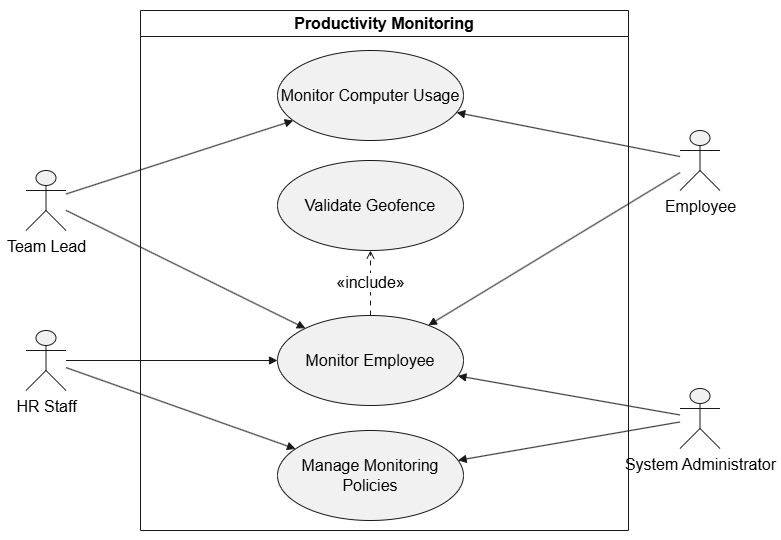

The diagram above was exported from draw.io. Its source (the exported page's mxGraphModel, read from the mxfile embedded in the PNG):
<mxGraphModel dx="1132" dy="663" grid="1" gridSize="10" guides="1" tooltips="1" connect="1" arrows="1" fold="1" page="1" pageScale="1" pageWidth="850" pageHeight="1100" math="0" shadow="0">
  <root>
    <mxCell id="0" />
    <mxCell id="1" parent="0" />
    <UserObject label="" plantUmlData="{&#10;  &quot;data&quot;: &quot;@startuml\n!theme plain\nleft to right direction\n\ntitle Productivity Monitoring\n\nskinparam shadowing false\nskinparam packageStyle rectangle\nskinparam actorStyle awesome\nskinparam usecase {\n  BackgroundColor #F1F7FF\n  BorderColor #4679A6\n  ArrowColor #4679A6\n}\n\nactor Employee\nactor \&quot;Manager / Team Lead\&quot; as Manager\nactor \&quot;HR Staff &amp; Recruiter\&quot; as HR\nactor \&quot;System Administrator\&quot; as Admin\n\nrectangle \&quot;Productivity Monitoring\&quot; {\n  usecase \&quot;Monitor Employee Activity\&quot; as PROD_Activity\n  usecase \&quot;Monitor Computer Usage\&quot; as PROD_Computer\n  usecase \&quot;Monitor Employee Location\&quot; as PROD_Location\n  usecase \&quot;Validate Geofence\&quot; as PROD_Geofence\n  usecase \&quot;Manage Monitoring Policies\&quot; as PROD_Policies\n}\n\nEmployee --&gt; PROD_Activity\nEmployee --&gt; PROD_Computer\nEmployee --&gt; PROD_Location\n\nManager --&gt; PROD_Activity\nManager --&gt; PROD_Computer\nManager --&gt; PROD_Location\n\nHR --&gt; PROD_Location\nHR --&gt; PROD_Policies\n\nAdmin --&gt; PROD_Location\nAdmin --&gt; PROD_Policies\n\nPROD_Location ..&gt; PROD_Geofence : &lt;&lt;include&gt;&gt;\n@enduml&quot;,&#10;  &quot;config&quot;: null&#10;}" id="2">
      <mxCell connectable="0" parent="1" style="group;transparentBounds=1;editIcon=1;lockedGroup=0;groupPadding=10;fontSize=16;" vertex="1">
        <mxGeometry height="590" width="648" as="geometry" />
      </mxCell>
    </UserObject>
    <UserObject label="Productivity Monitoring" plantUmlId="rect_0" plantUmlBaseStyle="swimlane;collapsible=0;startSize=26;fillColor=none;strokeColor=#181818;fontColor=#000000;fontSize=13;fontStyle=1;whiteSpace=wrap;" plantUmlBaseValue="Productivity Monitoring" id="3">
      <mxCell parent="2" style="swimlane;collapsible=0;startSize=26;fillColor=none;strokeColor=#181818;fontColor=#000000;fontSize=16;fontStyle=1;whiteSpace=wrap;" vertex="1">
        <mxGeometry height="520" width="488" x="150" y="60" as="geometry" />
      </mxCell>
    </UserObject>
    <UserObject label="Monitor Computer Usage" plantUmlId="uc_2" plantUmlBaseStyle="ellipse;fillColor=#F1F1F1;strokeColor=#181818;whiteSpace=wrap;fontColor=#000000;fontSize=12;" plantUmlBaseValue="Monitor Computer Usage" id="4">
      <mxCell parent="3" style="ellipse;fillColor=#F1F1F1;strokeColor=#181818;whiteSpace=wrap;fontColor=#000000;fontSize=16;" vertex="1">
        <mxGeometry height="90" width="186" x="137" y="40" as="geometry" />
      </mxCell>
    </UserObject>
    <UserObject label="Monitor Employee" plantUmlId="uc_3" plantUmlBaseStyle="ellipse;fillColor=#F1F1F1;strokeColor=#181818;whiteSpace=wrap;fontColor=#000000;fontSize=12;" plantUmlBaseValue="Monitor Employee Location" id="5">
      <mxCell parent="3" style="ellipse;fillColor=#F1F1F1;strokeColor=#181818;whiteSpace=wrap;fontColor=#000000;fontSize=16;" vertex="1">
        <mxGeometry height="90" width="186" x="137" y="305" as="geometry" />
      </mxCell>
    </UserObject>
    <UserObject label="Manage Monitoring Policies" plantUmlId="uc_4" plantUmlBaseStyle="ellipse;fillColor=#F1F1F1;strokeColor=#181818;whiteSpace=wrap;fontColor=#000000;fontSize=12;" plantUmlBaseValue="Manage Monitoring Policies" id="6">
      <mxCell parent="3" style="ellipse;fillColor=#F1F1F1;strokeColor=#181818;whiteSpace=wrap;fontColor=#000000;fontSize=16;" vertex="1">
        <mxGeometry height="90" width="186" x="137" y="420" as="geometry" />
      </mxCell>
    </UserObject>
    <UserObject label="Validate Geofence" plantUmlId="uc_5" plantUmlBaseStyle="ellipse;fillColor=#F1F1F1;strokeColor=#181818;whiteSpace=wrap;fontColor=#000000;fontSize=12;" plantUmlBaseValue="Validate Geofence" id="7">
      <mxCell parent="3" style="ellipse;fillColor=#F1F1F1;strokeColor=#181818;whiteSpace=wrap;fontColor=#000000;fontSize=16;" vertex="1">
        <mxGeometry height="90" width="186" x="137" y="150" as="geometry" />
      </mxCell>
    </UserObject>
    <UserObject label="«include»" plantUmlId="rel_24" plantUmlBaseStyle="endArrow=open;dashed=1;dashPattern=5 5;strokeColor=#181818;fontColor=#000000;fontSize=11;edgeStyle=none;rounded=0;html=1;" plantUmlBaseValue="«include»" id="8">
      <mxCell edge="1" parent="3" source="5" style="endArrow=open;dashed=1;dashPattern=5 5;strokeColor=#181818;fontColor=#000000;fontSize=16;edgeStyle=none;rounded=0;html=1;" target="7">
        <mxGeometry relative="1" as="geometry" />
      </mxCell>
    </UserObject>
    <UserObject label="" plantUmlId="actor_6" plantUmlBaseStyle="shape=umlActor;html=1;fillColor=#F1F1F1;strokeColor=#181818;fontColor=#000000;fontSize=12;" plantUmlBaseValue="" id="9">
      <mxCell parent="2" style="shape=umlActor;html=1;fillColor=#F1F1F1;strokeColor=#181818;fontColor=#000000;fontSize=16;" vertex="1">
        <mxGeometry height="60" width="40" x="689.5" y="180" as="geometry" />
      </mxCell>
    </UserObject>
    <UserObject label="Employee" plantUmlId="actorlbl_7" plantUmlBaseStyle="text;html=1;align=center;verticalAlign=top;fontColor=#000000;fontSize=12;" plantUmlBaseValue="Employee" id="10">
      <mxCell parent="2" style="text;html=1;align=center;verticalAlign=top;fontColor=#000000;fontSize=16;" vertex="1">
        <mxGeometry height="16" width="71" x="674" y="240" as="geometry" />
      </mxCell>
    </UserObject>
    <UserObject label="" plantUmlId="actor_8" plantUmlBaseStyle="shape=umlActor;html=1;fillColor=#F1F1F1;strokeColor=#181818;fontColor=#000000;fontSize=12;" plantUmlBaseValue="" id="11">
      <mxCell parent="2" style="shape=umlActor;html=1;fillColor=#F1F1F1;strokeColor=#181818;fontColor=#000000;fontSize=16;" vertex="1">
        <mxGeometry height="60" width="40" x="35.5" y="220" as="geometry" />
      </mxCell>
    </UserObject>
    <UserObject label="Team Lead" plantUmlId="actorlbl_9" plantUmlBaseStyle="text;html=1;align=center;verticalAlign=top;fontColor=#000000;fontSize=12;" plantUmlBaseValue="Manager / Team Lead" id="12">
      <mxCell parent="2" style="text;html=1;align=center;verticalAlign=top;fontColor=#000000;fontSize=16;" vertex="1">
        <mxGeometry height="16" width="71" x="20" y="280" as="geometry" />
      </mxCell>
    </UserObject>
    <UserObject label="" plantUmlId="actor_10" plantUmlBaseStyle="shape=umlActor;html=1;fillColor=#F1F1F1;strokeColor=#181818;fontColor=#000000;fontSize=12;" plantUmlBaseValue="" id="13">
      <mxCell parent="2" style="shape=umlActor;html=1;fillColor=#F1F1F1;strokeColor=#181818;fontColor=#000000;fontSize=16;" vertex="1">
        <mxGeometry height="60" width="40" x="35.5" y="380" as="geometry" />
      </mxCell>
    </UserObject>
    <UserObject label="HR Staff" plantUmlId="actorlbl_11" plantUmlBaseStyle="text;html=1;align=center;verticalAlign=top;fontColor=#000000;fontSize=12;" plantUmlBaseValue="HR Staff &amp; Recruiter" id="14">
      <mxCell parent="2" style="text;html=1;align=center;verticalAlign=top;fontColor=#000000;fontSize=16;" vertex="1">
        <mxGeometry height="16" width="64" x="23.5" y="440" as="geometry" />
      </mxCell>
    </UserObject>
    <UserObject label="" plantUmlId="actor_12" plantUmlBaseStyle="shape=umlActor;html=1;fillColor=#F1F1F1;strokeColor=#181818;fontColor=#000000;fontSize=12;" plantUmlBaseValue="" id="15">
      <mxCell parent="2" style="shape=umlActor;html=1;fillColor=#F1F1F1;strokeColor=#181818;fontColor=#000000;fontSize=16;" vertex="1">
        <mxGeometry height="60" width="40" x="689.5" y="438" as="geometry" />
      </mxCell>
    </UserObject>
    <UserObject label="System Administrator" plantUmlId="actorlbl_13" plantUmlBaseStyle="text;html=1;align=center;verticalAlign=top;fontColor=#000000;fontSize=12;" plantUmlBaseValue="System Administrator" id="16">
      <mxCell parent="2" style="text;html=1;align=center;verticalAlign=top;fontColor=#000000;fontSize=16;" vertex="1">
        <mxGeometry height="16" width="143" x="638" y="498" as="geometry" />
      </mxCell>
    </UserObject>
    <UserObject label="" plantUmlId="rel_15" plantUmlBaseStyle="endArrow=block;endFill=1;strokeColor=#181818;fontColor=#000000;fontSize=11;edgeStyle=none;rounded=0;html=1;" plantUmlBaseValue="" id="17">
      <mxCell edge="1" parent="2" source="9" style="endArrow=block;endFill=1;strokeColor=#181818;fontColor=#000000;fontSize=16;edgeStyle=none;rounded=0;html=1;" target="4">
        <mxGeometry relative="1" as="geometry" />
      </mxCell>
    </UserObject>
    <UserObject label="" plantUmlId="rel_16" plantUmlBaseStyle="endArrow=block;endFill=1;strokeColor=#181818;fontColor=#000000;fontSize=11;edgeStyle=none;rounded=0;html=1;" plantUmlBaseValue="" id="18">
      <mxCell edge="1" parent="2" source="9" style="endArrow=block;endFill=1;strokeColor=#181818;fontColor=#000000;fontSize=16;edgeStyle=none;rounded=0;html=1;" target="5">
        <mxGeometry relative="1" as="geometry" />
      </mxCell>
    </UserObject>
    <UserObject label="" plantUmlId="rel_18" plantUmlBaseStyle="endArrow=block;endFill=1;strokeColor=#181818;fontColor=#000000;fontSize=11;edgeStyle=none;rounded=0;html=1;" plantUmlBaseValue="" id="19">
      <mxCell edge="1" parent="2" source="11" style="endArrow=block;endFill=1;strokeColor=#181818;fontColor=#000000;fontSize=16;edgeStyle=none;rounded=0;html=1;" target="4">
        <mxGeometry relative="1" as="geometry" />
      </mxCell>
    </UserObject>
    <UserObject label="" plantUmlId="rel_19" plantUmlBaseStyle="endArrow=block;endFill=1;strokeColor=#181818;fontColor=#000000;fontSize=11;edgeStyle=none;rounded=0;html=1;" plantUmlBaseValue="" id="20">
      <mxCell edge="1" parent="2" source="11" style="endArrow=block;endFill=1;strokeColor=#181818;fontColor=#000000;fontSize=16;edgeStyle=none;rounded=0;html=1;" target="5">
        <mxGeometry relative="1" as="geometry" />
      </mxCell>
    </UserObject>
    <UserObject label="" plantUmlId="rel_20" plantUmlBaseStyle="endArrow=block;endFill=1;strokeColor=#181818;fontColor=#000000;fontSize=11;edgeStyle=none;rounded=0;html=1;" plantUmlBaseValue="" id="21">
      <mxCell edge="1" parent="2" source="13" style="endArrow=block;endFill=1;strokeColor=#181818;fontColor=#000000;fontSize=16;edgeStyle=none;rounded=0;html=1;" target="5">
        <mxGeometry relative="1" as="geometry" />
      </mxCell>
    </UserObject>
    <UserObject label="" plantUmlId="rel_21" plantUmlBaseStyle="endArrow=block;endFill=1;strokeColor=#181818;fontColor=#000000;fontSize=11;edgeStyle=none;rounded=0;html=1;" plantUmlBaseValue="" id="22">
      <mxCell edge="1" parent="2" source="13" style="endArrow=block;endFill=1;strokeColor=#181818;fontColor=#000000;fontSize=16;edgeStyle=none;rounded=0;html=1;" target="6">
        <mxGeometry relative="1" as="geometry" />
      </mxCell>
    </UserObject>
    <UserObject label="" plantUmlId="rel_22" plantUmlBaseStyle="endArrow=block;endFill=1;strokeColor=#181818;fontColor=#000000;fontSize=11;edgeStyle=none;rounded=0;html=1;" plantUmlBaseValue="" id="23">
      <mxCell edge="1" parent="2" source="15" style="endArrow=block;endFill=1;strokeColor=#181818;fontColor=#000000;fontSize=16;edgeStyle=none;rounded=0;html=1;" target="5">
        <mxGeometry relative="1" as="geometry" />
      </mxCell>
    </UserObject>
    <UserObject label="" plantUmlId="rel_23" plantUmlBaseStyle="endArrow=block;endFill=1;strokeColor=#181818;fontColor=#000000;fontSize=11;edgeStyle=none;rounded=0;html=1;" plantUmlBaseValue="" id="24">
      <mxCell edge="1" parent="2" source="15" style="endArrow=block;endFill=1;strokeColor=#181818;fontColor=#000000;fontSize=16;edgeStyle=none;rounded=0;html=1;" target="6">
        <mxGeometry relative="1" as="geometry" />
      </mxCell>
    </UserObject>
  </root>
</mxGraphModel>